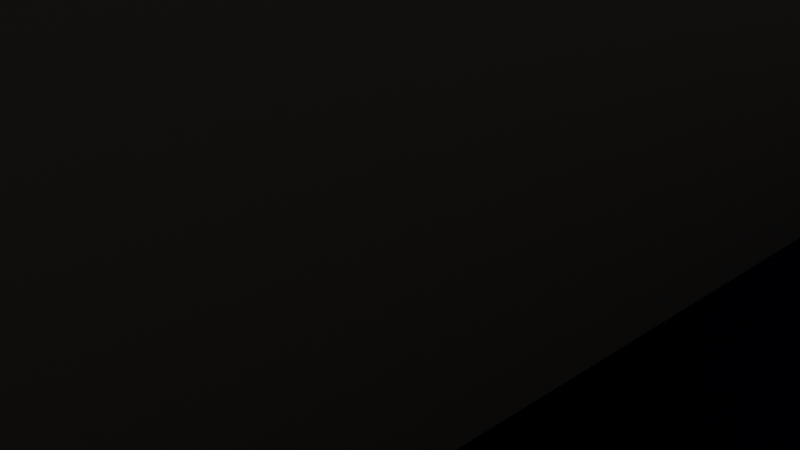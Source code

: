 # Source: quarto.blend  (saved by Blender 4.4.32; exported with 4.5.12 LTS)
import bpy
from mathutils import Matrix  # noqa: F401  (used for matrix-valued properties, if any)

bpy.ops.wm.read_factory_settings(use_empty=True)
scene = bpy.context.scene
scene.name = 'Scene'

# ---- collections
col_collection = bpy.data.collections.new('Collection'); scene.collection.children.link(col_collection)

# ---- materials (node trees are filled in below, after node groups)
mat_material_003 = bpy.data.materials.new('Material.003')
mat_material_001 = bpy.data.materials.new('Material.001')
mat_material_002 = bpy.data.materials.new('Material.002')

# ---- material node trees
mat_material_003.use_nodes = True; mat_material_003.node_tree.nodes.clear()
_N = mat_material_003.node_tree.nodes; _L = mat_material_003.node_tree.links
n0 = _N.new('ShaderNodeBsdfPrincipled'); n0.name = 'Principled BSDF'; n0.location = (10, 300)
n0.inputs[0].default_value = (0.0, 0.0, 0.107, 1.0)
n0.inputs[1].default_value = 0.6378
n0.inputs[2].default_value = 0.2323
n0.inputs[7].default_value = 0.4961
n1 = _N.new('ShaderNodeOutputMaterial'); n1.name = 'Material Output'; n1.location = (300, 300)
n2 = _N.new('ShaderNodeNormal'); n2.name = 'Normal'; n2.location = (-180, 180)
_L.new(n0.outputs[0], n1.inputs[0])
_L.new(n2.outputs[0], n0.inputs[5])
n1.is_active_output = True
mat_material_001.use_nodes = True; mat_material_001.node_tree.nodes.clear()
_N = mat_material_001.node_tree.nodes; _L = mat_material_001.node_tree.links
n0 = _N.new('ShaderNodeBsdfPrincipled'); n0.name = 'Principled BSDF'; n0.location = (10, 300)
n0.inputs[0].default_value = (0.2307, 0.2086, 0.1812, 1.0)
n1 = _N.new('ShaderNodeOutputMaterial'); n1.name = 'Material Output'; n1.location = (300, 300)
_L.new(n0.outputs[0], n1.inputs[0])
n1.is_active_output = True
mat_material_002.use_nodes = True; mat_material_002.node_tree.nodes.clear()
_N = mat_material_002.node_tree.nodes; _L = mat_material_002.node_tree.links
n0 = _N.new('ShaderNodeBsdfPrincipled'); n0.name = 'Principled BSDF'; n0.location = (10, 300)
n0.inputs[0].default_value = (0.2307, 0.2086, 0.1812, 1.0)
n1 = _N.new('ShaderNodeOutputMaterial'); n1.name = 'Material Output'; n1.location = (300, 300)
_L.new(n0.outputs[0], n1.inputs[0])
n1.is_active_output = True

# ---- world
world_world = bpy.data.worlds.new('World'); scene.world = world_world
world_world.use_nodes = True; world_world.node_tree.nodes.clear()
_N = world_world.node_tree.nodes; _L = world_world.node_tree.links
n0 = _N.new('ShaderNodeOutputWorld'); n0.name = 'World Output'; n0.location = (300, 300)
n1 = _N.new('ShaderNodeBackground'); n1.name = 'Background'; n1.location = (10, 300)
n1.inputs[0].default_value = (0.05088, 0.05088, 0.05088, 1.0)
_L.new(n1.outputs[0], n0.inputs[0])
n0.is_active_output = True
world_world.color = (0.05088, 0.05088, 0.05088)
world_world.sun_shadow_jitter_overblur = 0.0

# ---- cameras
cam_camera = bpy.data.cameras.new('Camera')
cam_camera.clip_end = 100.0
cam_camera.ortho_scale = 7.314

# ---- lights
light_light = bpy.data.lights.new('Light', 'POINT')
light_light.energy = 1000.0
light_light.shadow_soft_size = 0.1

# ---- meshes
me_plane_001 = bpy.data.meshes.new('Plane.001')
me_plane_001.from_pydata([(-1.0, -1.0, 0.0), (1.0, -1.0, 0.0), (-1.0, 1.0, 0.0), (1.0, 1.0, 0.0)], [], [(0, 1, 3, 2)])
_uv = me_plane_001.uv_layers.new(name='UVMap')
_uv.uv.foreach_set('vector', [0.0, 0.0, 1.0, 0.0, 1.0, 1.0, 0.0, 1.0])
me_plane_001.materials.append(mat_material_003)
me_plane_001.update()
me_plane_002 = bpy.data.meshes.new('Plane.002')
me_plane_002.from_pydata([(-1.0, -1.0, 0.0), (1.0, -1.0, 0.0), (-1.0, 1.0, 0.0), (1.0, 1.0, 0.0)], [], [(0, 1, 3, 2)])
_uv = me_plane_002.uv_layers.new(name='UVMap')
_uv.uv.foreach_set('vector', [0.0, 0.0, 1.0, 0.0, 1.0, 1.0, 0.0, 1.0])
me_plane_002.materials.append(mat_material_001)
me_plane_002.update()
me_plane_003 = bpy.data.meshes.new('Plane.003')
me_plane_003.from_pydata([(-1.0, -1.0, 0.0), (1.0, -1.0, 0.0), (-1.0, 1.0, 0.0), (1.0, 1.0, 0.0)], [], [(0, 1, 3, 2)])
_uv = me_plane_003.uv_layers.new(name='UVMap')
_uv.uv.foreach_set('vector', [0.0, 0.0, 1.0, 0.0, 1.0, 1.0, 0.0, 1.0])
me_plane_003.materials.append(mat_material_002)
me_plane_003.update()
me_plane_004 = bpy.data.meshes.new('Plane.004')
me_plane_004.from_pydata([(-1.0, -1.0, 0.0), (1.0, -1.0, 0.0), (-1.0, 1.0, 0.0), (1.0, 1.0, 0.0)], [], [(0, 1, 3, 2)])
_uv = me_plane_004.uv_layers.new(name='UVMap')
_uv.uv.foreach_set('vector', [0.0, 0.0, 1.0, 0.0, 1.0, 1.0, 0.0, 1.0])
me_plane_004.update()

# ---- objects
ob_light = bpy.data.objects.new('Light', light_light)
ob_camera = bpy.data.objects.new('Camera', cam_camera)
ob_plane_001 = bpy.data.objects.new('Plane.001', me_plane_001)
ob_plane_002 = bpy.data.objects.new('Plane.002', me_plane_002)
ob_plane_003 = bpy.data.objects.new('Plane.003', me_plane_003)
ob_plane_004 = bpy.data.objects.new('Plane.004', me_plane_004)

# ---- transforms, parenting, visibility, modifiers, constraints
ob_light.location = (0.07625, 31.01, 1.904)
ob_light.rotation_euler = (0.6503, 0.05522, 1.866)
ob_light.lock_rotations_4d = False
ob_light.empty_display_type = 'ARROWS'
ob_light.color = (0.0, 0.0, 0.0, 0.0)
ob_light.lineart.crease_threshold = 0.0
ob_camera.location = (7.359, -6.926, 4.958)
ob_camera.rotation_euler = (1.109, 0.0, 0.8149)
ob_camera.lock_rotations_4d = False
ob_camera.empty_display_type = 'ARROWS'
ob_camera.color = (0.0, 0.0, 0.0, 0.0)
ob_camera.display_type = 'WIRE'
ob_camera.lineart.crease_threshold = 0.0
ob_plane_001.location = (0.0, 19.0, 0.0)
ob_plane_001.scale = (8.316, 48.16, 8.316)
ob_plane_002.location = (3.0, 19.0, 0.0)
ob_plane_002.rotation_euler = (-0.0, 1.571, -0.0)
ob_plane_002.scale = (8.316, 46.59, 8.316)
ob_plane_003.location = (-3.0, 19.0, 0.0)
ob_plane_003.rotation_euler = (-0.0, 1.571, -0.0)
ob_plane_003.scale = (8.316, 46.59, 8.316)
ob_plane_004.location = (0.0, 19.0, 8.0)
ob_plane_004.scale = (8.316, 48.16, 8.316)

# ---- collection membership
col_collection.objects.link(ob_light)
col_collection.objects.link(ob_camera)
col_collection.objects.link(ob_plane_001)
col_collection.objects.link(ob_plane_002)
col_collection.objects.link(ob_plane_003)
col_collection.objects.link(ob_plane_004)

# ---- scene / render settings (as saved in the file)
scene.camera = ob_camera
scene.frame_start = 1; scene.frame_end = 250; scene.frame_set(1)
scene.render.engine = 'BLENDER_EEVEE_NEXT'
bpy.context.view_layer.update()
